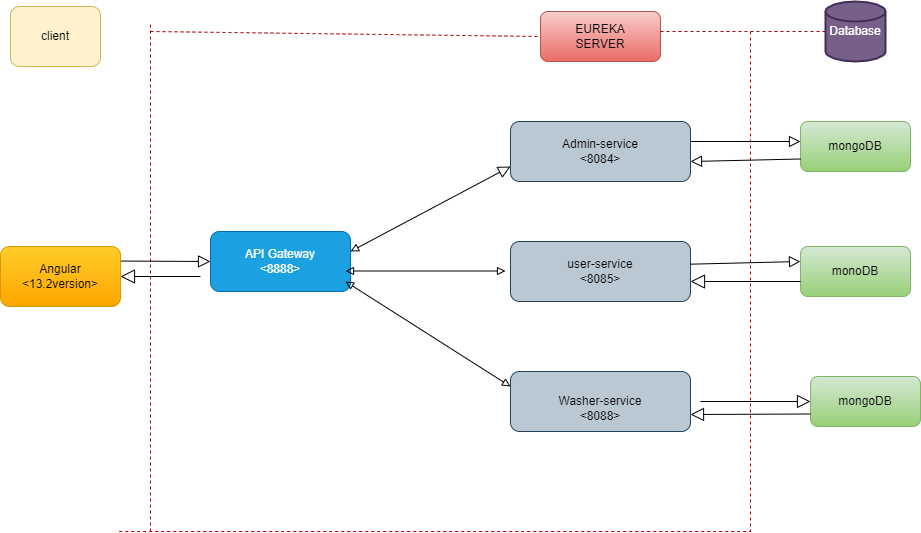

The diagram above was exported from draw.io. Its source (the exported page's mxGraphModel, read from the mxfile embedded in the PNG):
<mxGraphModel dx="1114" dy="571" grid="1" gridSize="10" guides="1" tooltips="1" connect="1" arrows="1" fold="1" page="1" pageScale="1" pageWidth="850" pageHeight="1100" math="0" shadow="0">
  <root>
    <mxCell id="0" />
    <mxCell id="1" parent="0" />
    <mxCell id="T3g65MmGEq-rsqTh4Ff5-5" value="client" style="rounded=1;whiteSpace=wrap;html=1;fillColor=#fff2cc;strokeColor=#d6b656;" vertex="1" parent="1">
      <mxGeometry x="10" y="25" width="90" height="60" as="geometry" />
    </mxCell>
    <mxCell id="T3g65MmGEq-rsqTh4Ff5-6" value="API Gateway&lt;br&gt;&amp;lt;8888&amp;gt;" style="rounded=1;whiteSpace=wrap;html=1;fillColor=#1ba1e2;fontColor=#ffffff;strokeColor=#006EAF;" vertex="1" parent="1">
      <mxGeometry x="210" y="250" width="140" height="60" as="geometry" />
    </mxCell>
    <mxCell id="T3g65MmGEq-rsqTh4Ff5-7" value="Admin-service&lt;br&gt;&amp;lt;8084&amp;gt;" style="rounded=1;whiteSpace=wrap;html=1;fillColor=#bac8d3;strokeColor=#23445d;" vertex="1" parent="1">
      <mxGeometry x="510" y="140" width="180" height="60" as="geometry" />
    </mxCell>
    <mxCell id="T3g65MmGEq-rsqTh4Ff5-8" value="user-service&lt;br&gt;&amp;lt;8085&amp;gt;" style="rounded=1;whiteSpace=wrap;html=1;fillColor=#bac8d3;strokeColor=#23445d;" vertex="1" parent="1">
      <mxGeometry x="510" y="260" width="180" height="60" as="geometry" />
    </mxCell>
    <mxCell id="T3g65MmGEq-rsqTh4Ff5-9" value="&lt;br&gt;Washer-service&lt;br&gt;&amp;lt;8088&amp;gt;" style="rounded=1;whiteSpace=wrap;html=1;fillColor=#bac8d3;strokeColor=#23445d;" vertex="1" parent="1">
      <mxGeometry x="510" y="390" width="180" height="60" as="geometry" />
    </mxCell>
    <mxCell id="T3g65MmGEq-rsqTh4Ff5-11" value="mongoDB" style="rounded=1;whiteSpace=wrap;html=1;fillColor=#d5e8d4;gradientColor=#97d077;strokeColor=#82b366;" vertex="1" parent="1">
      <mxGeometry x="800" y="140" width="110" height="50" as="geometry" />
    </mxCell>
    <mxCell id="T3g65MmGEq-rsqTh4Ff5-12" value="monoDB" style="rounded=1;whiteSpace=wrap;html=1;fillColor=#d5e8d4;gradientColor=#97d077;strokeColor=#82b366;" vertex="1" parent="1">
      <mxGeometry x="800" y="265" width="110" height="50" as="geometry" />
    </mxCell>
    <mxCell id="T3g65MmGEq-rsqTh4Ff5-14" value="mongoDB" style="rounded=1;whiteSpace=wrap;html=1;fillColor=#d5e8d4;gradientColor=#97d077;strokeColor=#82b366;" vertex="1" parent="1">
      <mxGeometry x="810" y="395" width="110" height="50" as="geometry" />
    </mxCell>
    <mxCell id="T3g65MmGEq-rsqTh4Ff5-16" value="EUREKA&lt;br&gt;SERVER" style="rounded=1;whiteSpace=wrap;html=1;fillColor=#f8cecc;gradientColor=#ea6b66;strokeColor=#b85450;" vertex="1" parent="1">
      <mxGeometry x="540" y="30" width="120" height="50" as="geometry" />
    </mxCell>
    <mxCell id="T3g65MmGEq-rsqTh4Ff5-42" value="" style="endArrow=block;startArrow=block;endFill=0;startFill=0;html=1;rounded=0;entryX=0;entryY=0.25;entryDx=0;entryDy=0;" edge="1" parent="1" target="T3g65MmGEq-rsqTh4Ff5-9">
      <mxGeometry width="160" relative="1" as="geometry">
        <mxPoint x="345" y="300" as="sourcePoint" />
        <mxPoint x="505" y="300" as="targetPoint" />
      </mxGeometry>
    </mxCell>
    <mxCell id="T3g65MmGEq-rsqTh4Ff5-43" value="" style="endArrow=block;startArrow=block;endFill=0;startFill=0;html=1;rounded=0;" edge="1" parent="1">
      <mxGeometry width="160" relative="1" as="geometry">
        <mxPoint x="345" y="289.5" as="sourcePoint" />
        <mxPoint x="505" y="289.5" as="targetPoint" />
      </mxGeometry>
    </mxCell>
    <mxCell id="T3g65MmGEq-rsqTh4Ff5-46" value="" style="endArrow=none;dashed=1;html=1;rounded=0;fillColor=#e51400;strokeColor=#B20000;" edge="1" parent="1">
      <mxGeometry width="50" height="50" relative="1" as="geometry">
        <mxPoint x="150" y="550" as="sourcePoint" />
        <mxPoint x="150" y="40" as="targetPoint" />
      </mxGeometry>
    </mxCell>
    <mxCell id="T3g65MmGEq-rsqTh4Ff5-48" value="" style="endArrow=none;dashed=1;html=1;rounded=0;fillColor=#e51400;strokeColor=#B20000;entryX=0;entryY=0.5;entryDx=0;entryDy=0;" edge="1" parent="1" target="T3g65MmGEq-rsqTh4Ff5-16">
      <mxGeometry width="50" height="50" relative="1" as="geometry">
        <mxPoint x="150" y="50" as="sourcePoint" />
        <mxPoint x="510" y="54.285714285714334" as="targetPoint" />
      </mxGeometry>
    </mxCell>
    <mxCell id="T3g65MmGEq-rsqTh4Ff5-49" value="" style="endArrow=none;dashed=1;html=1;rounded=0;fillColor=#e51400;strokeColor=#B20000;" edge="1" parent="1" target="T3g65MmGEq-rsqTh4Ff5-54">
      <mxGeometry width="50" height="50" relative="1" as="geometry">
        <mxPoint x="660" y="50" as="sourcePoint" />
        <mxPoint x="950" y="50" as="targetPoint" />
      </mxGeometry>
    </mxCell>
    <mxCell id="T3g65MmGEq-rsqTh4Ff5-50" value="" style="endArrow=none;dashed=1;html=1;rounded=0;fillColor=#e51400;strokeColor=#B20000;endSize=7;" edge="1" parent="1">
      <mxGeometry width="50" height="50" relative="1" as="geometry">
        <mxPoint x="750" y="50" as="sourcePoint" />
        <mxPoint x="750" y="550" as="targetPoint" />
      </mxGeometry>
    </mxCell>
    <mxCell id="T3g65MmGEq-rsqTh4Ff5-51" value="" style="endArrow=none;dashed=1;html=1;rounded=0;fillColor=#e51400;strokeColor=#B20000;" edge="1" parent="1">
      <mxGeometry width="50" height="50" relative="1" as="geometry">
        <mxPoint x="118.6666259765625" y="550" as="sourcePoint" />
        <mxPoint x="750" y="550" as="targetPoint" />
      </mxGeometry>
    </mxCell>
    <mxCell id="T3g65MmGEq-rsqTh4Ff5-54" value="Database" style="strokeWidth=2;html=1;shape=mxgraph.flowchart.database;whiteSpace=wrap;fillColor=#76608a;fontColor=#ffffff;strokeColor=#432D57;" vertex="1" parent="1">
      <mxGeometry x="825" y="20" width="60" height="60" as="geometry" />
    </mxCell>
    <mxCell id="T3g65MmGEq-rsqTh4Ff5-56" value="" style="endArrow=block;endFill=0;endSize=10;html=1;rounded=0;" edge="1" parent="1">
      <mxGeometry width="160" relative="1" as="geometry">
        <mxPoint x="110" y="279.5" as="sourcePoint" />
        <mxPoint x="210" y="280" as="targetPoint" />
      </mxGeometry>
    </mxCell>
    <mxCell id="T3g65MmGEq-rsqTh4Ff5-57" value="" style="endArrow=block;endFill=0;endSize=12;html=1;rounded=0;entryX=1;entryY=0.5;entryDx=0;entryDy=0;" edge="1" parent="1" target="T3g65MmGEq-rsqTh4Ff5-84">
      <mxGeometry width="160" relative="1" as="geometry">
        <mxPoint x="200" y="295" as="sourcePoint" />
        <mxPoint x="110" y="300" as="targetPoint" />
      </mxGeometry>
    </mxCell>
    <mxCell id="T3g65MmGEq-rsqTh4Ff5-58" value="" style="endArrow=block;endFill=0;endSize=12;html=1;rounded=0;" edge="1" parent="1">
      <mxGeometry width="160" relative="1" as="geometry">
        <mxPoint x="800" y="300" as="sourcePoint" />
        <mxPoint x="690" y="300" as="targetPoint" />
        <Array as="points" />
      </mxGeometry>
    </mxCell>
    <mxCell id="T3g65MmGEq-rsqTh4Ff5-61" value="" style="endArrow=block;endFill=0;endSize=9;html=1;rounded=0;exitX=1;exitY=0.378;exitDx=0;exitDy=0;exitPerimeter=0;" edge="1" parent="1" source="T3g65MmGEq-rsqTh4Ff5-8">
      <mxGeometry width="160" relative="1" as="geometry">
        <mxPoint x="700" y="280" as="sourcePoint" />
        <mxPoint x="800" y="280" as="targetPoint" />
      </mxGeometry>
    </mxCell>
    <mxCell id="T3g65MmGEq-rsqTh4Ff5-74" value="" style="endArrow=block;endFill=0;endSize=11;html=1;rounded=0;" edge="1" parent="1">
      <mxGeometry width="160" relative="1" as="geometry">
        <mxPoint x="700" y="420" as="sourcePoint" />
        <mxPoint x="810" y="420" as="targetPoint" />
      </mxGeometry>
    </mxCell>
    <mxCell id="T3g65MmGEq-rsqTh4Ff5-77" value="" style="endArrow=block;endFill=0;endSize=11;html=1;rounded=0;exitX=0;exitY=0.75;exitDx=0;exitDy=0;" edge="1" parent="1" source="T3g65MmGEq-rsqTh4Ff5-14">
      <mxGeometry width="160" relative="1" as="geometry">
        <mxPoint x="700" y="435" as="sourcePoint" />
        <mxPoint x="690" y="433" as="targetPoint" />
      </mxGeometry>
    </mxCell>
    <mxCell id="T3g65MmGEq-rsqTh4Ff5-78" value="" style="endArrow=block;endFill=0;endSize=9;html=1;rounded=0;" edge="1" parent="1">
      <mxGeometry width="160" relative="1" as="geometry">
        <mxPoint x="690" y="160" as="sourcePoint" />
        <mxPoint x="800" y="160" as="targetPoint" />
      </mxGeometry>
    </mxCell>
    <mxCell id="T3g65MmGEq-rsqTh4Ff5-79" value="" style="endArrow=block;endFill=0;endSize=9;html=1;rounded=0;exitX=0;exitY=0.75;exitDx=0;exitDy=0;" edge="1" parent="1" source="T3g65MmGEq-rsqTh4Ff5-11">
      <mxGeometry width="160" relative="1" as="geometry">
        <mxPoint x="690" y="180" as="sourcePoint" />
        <mxPoint x="690" y="180" as="targetPoint" />
      </mxGeometry>
    </mxCell>
    <mxCell id="T3g65MmGEq-rsqTh4Ff5-82" value="" style="endArrow=block;endFill=0;endSize=10;html=1;rounded=0;startArrow=block;startFill=0;entryX=0;entryY=0.75;entryDx=0;entryDy=0;" edge="1" parent="1" target="T3g65MmGEq-rsqTh4Ff5-7">
      <mxGeometry width="160" relative="1" as="geometry">
        <mxPoint x="350" y="270" as="sourcePoint" />
        <mxPoint x="510" y="270" as="targetPoint" />
      </mxGeometry>
    </mxCell>
    <mxCell id="T3g65MmGEq-rsqTh4Ff5-84" value="Angular&lt;br&gt;&amp;lt;13.2version&amp;gt;" style="rounded=1;whiteSpace=wrap;html=1;fillColor=#ffcd28;gradientColor=#ffa500;strokeColor=#d79b00;" vertex="1" parent="1">
      <mxGeometry y="265" width="120" height="60" as="geometry" />
    </mxCell>
  </root>
</mxGraphModel>